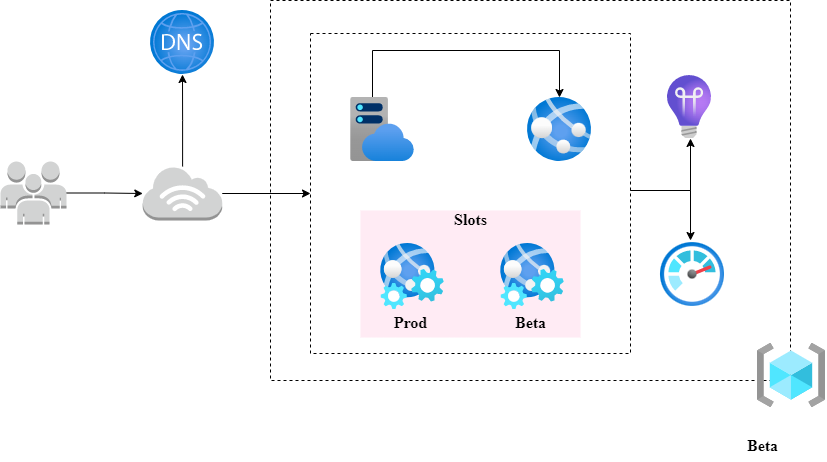

The diagram above was exported from draw.io. Its source (the exported page's mxGraphModel, read from the mxfile embedded in the PNG):
<mxGraphModel dx="1952" dy="685" grid="1" gridSize="10" guides="1" tooltips="1" connect="1" arrows="1" fold="1" page="1" pageScale="1" pageWidth="850" pageHeight="1100" math="0" shadow="0">
  <root>
    <mxCell id="0" />
    <mxCell id="1" parent="0" />
    <mxCell id="JgCFpcTkE5h0g-MpQST9-29" style="edgeStyle=orthogonalEdgeStyle;rounded=0;orthogonalLoop=1;jettySize=auto;html=1;fontFamily=Garamond;fontSize=16;" edge="1" parent="1" source="JgCFpcTkE5h0g-MpQST9-12" target="JgCFpcTkE5h0g-MpQST9-2">
      <mxGeometry relative="1" as="geometry">
        <Array as="points">
          <mxPoint x="600" y="290" />
        </Array>
      </mxGeometry>
    </mxCell>
    <mxCell id="JgCFpcTkE5h0g-MpQST9-33" style="edgeStyle=orthogonalEdgeStyle;rounded=0;orthogonalLoop=1;jettySize=auto;html=1;fontFamily=Garamond;fontSize=16;entryX=0.469;entryY=-0.031;entryDx=0;entryDy=0;entryPerimeter=0;" edge="1" parent="1" source="JgCFpcTkE5h0g-MpQST9-12" target="JgCFpcTkE5h0g-MpQST9-1">
      <mxGeometry relative="1" as="geometry">
        <mxPoint x="610" y="310" as="targetPoint" />
        <Array as="points">
          <mxPoint x="600" y="290" />
        </Array>
      </mxGeometry>
    </mxCell>
    <mxCell id="JgCFpcTkE5h0g-MpQST9-12" value="" style="rounded=0;whiteSpace=wrap;html=1;fillColor=none;dashed=1;" vertex="1" parent="1">
      <mxGeometry x="220" y="133" width="320" height="320" as="geometry" />
    </mxCell>
    <mxCell id="JgCFpcTkE5h0g-MpQST9-22" value="" style="rounded=0;whiteSpace=wrap;html=1;fillColor=#FFEBF4;strokeColor=none;" vertex="1" parent="1">
      <mxGeometry x="270" y="310" width="220" height="127" as="geometry" />
    </mxCell>
    <mxCell id="JgCFpcTkE5h0g-MpQST9-1" value="" style="aspect=fixed;html=1;points=[];align=center;image;fontSize=12;image=img/lib/azure2/management_governance/Monitor.svg;" vertex="1" parent="1">
      <mxGeometry x="570" y="342" width="64" height="64" as="geometry" />
    </mxCell>
    <mxCell id="JgCFpcTkE5h0g-MpQST9-2" value="" style="aspect=fixed;html=1;points=[];align=center;image;fontSize=12;image=img/lib/azure2/management_governance/Application_Insights.svg;" vertex="1" parent="1">
      <mxGeometry x="577" y="175" width="44" height="63" as="geometry" />
    </mxCell>
    <mxCell id="JgCFpcTkE5h0g-MpQST9-3" value="" style="aspect=fixed;html=1;points=[];align=center;image;fontSize=12;image=img/lib/azure2/compute/App_Services.svg;" vertex="1" parent="1">
      <mxGeometry x="437" y="197" width="64" height="64" as="geometry" />
    </mxCell>
    <mxCell id="JgCFpcTkE5h0g-MpQST9-13" style="edgeStyle=orthogonalEdgeStyle;rounded=0;orthogonalLoop=1;jettySize=auto;html=1;" edge="1" parent="1" source="JgCFpcTkE5h0g-MpQST9-4" target="JgCFpcTkE5h0g-MpQST9-3">
      <mxGeometry relative="1" as="geometry">
        <Array as="points">
          <mxPoint x="282" y="150" />
          <mxPoint x="469" y="150" />
        </Array>
      </mxGeometry>
    </mxCell>
    <mxCell id="JgCFpcTkE5h0g-MpQST9-4" value="" style="aspect=fixed;html=1;points=[];align=center;image;fontSize=12;image=img/lib/azure2/app_services/App_Service_Plans.svg;" vertex="1" parent="1">
      <mxGeometry x="260" y="197" width="64" height="64" as="geometry" />
    </mxCell>
    <mxCell id="JgCFpcTkE5h0g-MpQST9-7" value="" style="aspect=fixed;html=1;points=[];align=center;image;fontSize=12;image=img/lib/azure2/preview/Web_Environment.svg;" vertex="1" parent="1">
      <mxGeometry x="410" y="343" width="64" height="66" as="geometry" />
    </mxCell>
    <mxCell id="JgCFpcTkE5h0g-MpQST9-8" value="" style="aspect=fixed;html=1;points=[];align=center;image;fontSize=12;image=img/lib/azure2/preview/Web_Environment.svg;" vertex="1" parent="1">
      <mxGeometry x="290" y="343" width="64" height="66" as="geometry" />
    </mxCell>
    <mxCell id="JgCFpcTkE5h0g-MpQST9-20" style="edgeStyle=orthogonalEdgeStyle;rounded=0;orthogonalLoop=1;jettySize=auto;html=1;" edge="1" parent="1" source="JgCFpcTkE5h0g-MpQST9-16" target="JgCFpcTkE5h0g-MpQST9-18">
      <mxGeometry relative="1" as="geometry" />
    </mxCell>
    <mxCell id="JgCFpcTkE5h0g-MpQST9-16" value="" style="outlineConnect=0;dashed=0;verticalLabelPosition=bottom;verticalAlign=top;align=center;html=1;shape=mxgraph.aws3.users;fillColor=#D2D3D3;gradientColor=none;" vertex="1" parent="1">
      <mxGeometry x="-90" y="261" width="66" height="63" as="geometry" />
    </mxCell>
    <mxCell id="JgCFpcTkE5h0g-MpQST9-17" value="" style="aspect=fixed;html=1;points=[];align=center;image;fontSize=12;image=img/lib/azure2/networking/DNS_Zones.svg;fillColor=none;" vertex="1" parent="1">
      <mxGeometry x="60" y="110" width="64" height="64" as="geometry" />
    </mxCell>
    <mxCell id="JgCFpcTkE5h0g-MpQST9-19" style="edgeStyle=orthogonalEdgeStyle;rounded=0;orthogonalLoop=1;jettySize=auto;html=1;" edge="1" parent="1" source="JgCFpcTkE5h0g-MpQST9-18" target="JgCFpcTkE5h0g-MpQST9-17">
      <mxGeometry relative="1" as="geometry" />
    </mxCell>
    <mxCell id="JgCFpcTkE5h0g-MpQST9-21" style="edgeStyle=orthogonalEdgeStyle;rounded=0;orthogonalLoop=1;jettySize=auto;html=1;entryX=0;entryY=0.5;entryDx=0;entryDy=0;" edge="1" parent="1" source="JgCFpcTkE5h0g-MpQST9-18" target="JgCFpcTkE5h0g-MpQST9-12">
      <mxGeometry relative="1" as="geometry" />
    </mxCell>
    <mxCell id="JgCFpcTkE5h0g-MpQST9-18" value="" style="outlineConnect=0;dashed=0;verticalLabelPosition=bottom;verticalAlign=top;align=center;html=1;shape=mxgraph.aws3.internet_3;fillColor=#D2D3D3;gradientColor=none;" vertex="1" parent="1">
      <mxGeometry x="52.25" y="266" width="79.5" height="54" as="geometry" />
    </mxCell>
    <mxCell id="JgCFpcTkE5h0g-MpQST9-23" value="&lt;b&gt;&lt;font style=&quot;font-size: 16px;&quot; face=&quot;Garamond&quot;&gt;Slots&lt;/font&gt;&lt;/b&gt;" style="text;html=1;resizable=0;autosize=1;align=center;verticalAlign=middle;points=[];fillColor=none;strokeColor=none;rounded=0;strokeWidth=2;" vertex="1" parent="1">
      <mxGeometry x="350" y="304" width="60" height="30" as="geometry" />
    </mxCell>
    <mxCell id="JgCFpcTkE5h0g-MpQST9-24" value="&lt;b&gt;&lt;font style=&quot;font-size: 16px;&quot; face=&quot;Garamond&quot;&gt;Prod&lt;/font&gt;&lt;/b&gt;" style="text;html=1;resizable=0;autosize=1;align=center;verticalAlign=middle;points=[];fillColor=none;strokeColor=none;rounded=0;strokeWidth=2;" vertex="1" parent="1">
      <mxGeometry x="290" y="407" width="60" height="30" as="geometry" />
    </mxCell>
    <mxCell id="JgCFpcTkE5h0g-MpQST9-25" value="&lt;b&gt;&lt;font style=&quot;font-size: 16px;&quot; face=&quot;Garamond&quot;&gt;Beta&lt;/font&gt;&lt;/b&gt;" style="text;html=1;resizable=0;autosize=1;align=center;verticalAlign=middle;points=[];fillColor=none;strokeColor=none;rounded=0;strokeWidth=2;" vertex="1" parent="1">
      <mxGeometry x="415" y="407" width="50" height="30" as="geometry" />
    </mxCell>
    <mxCell id="JgCFpcTkE5h0g-MpQST9-26" value="&lt;b&gt;&lt;font style=&quot;font-size: 16px;&quot; face=&quot;Garamond&quot;&gt;Beta&lt;/font&gt;&lt;/b&gt;" style="text;html=1;resizable=0;autosize=1;align=center;verticalAlign=middle;points=[];fillColor=none;strokeColor=none;rounded=0;strokeWidth=2;" vertex="1" parent="1">
      <mxGeometry x="647" y="530" width="50" height="30" as="geometry" />
    </mxCell>
    <mxCell id="JgCFpcTkE5h0g-MpQST9-28" value="" style="rounded=0;whiteSpace=wrap;html=1;strokeWidth=1;fontFamily=Garamond;fontSize=16;fillColor=none;dashed=1;" vertex="1" parent="1">
      <mxGeometry x="180" y="100" width="520" height="380" as="geometry" />
    </mxCell>
    <mxCell id="JgCFpcTkE5h0g-MpQST9-27" value="" style="aspect=fixed;html=1;points=[];align=center;image;fontSize=12;image=img/lib/azure2/general/Resource_Groups.svg;strokeWidth=2;fontFamily=Garamond;fillColor=#FFEBF4;dashed=1;" vertex="1" parent="1">
      <mxGeometry x="667" y="443" width="68" height="64" as="geometry" />
    </mxCell>
  </root>
</mxGraphModel>